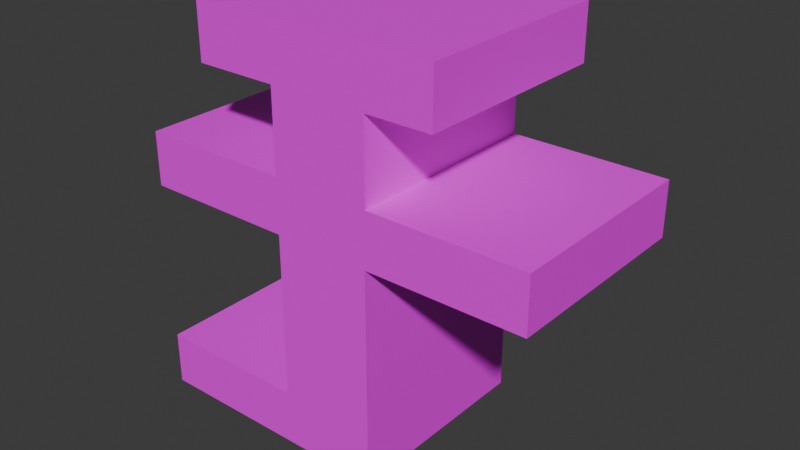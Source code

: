 # Source: mo.blend  (saved by Blender 4.4.32; exported with 4.5.12 LTS)
import bpy
from mathutils import Matrix  # noqa: F401  (used for matrix-valued properties, if any)

bpy.ops.wm.read_factory_settings(use_empty=True)
scene = bpy.context.scene
scene.name = 'Scene'

# ---- collections
col_collection = bpy.data.collections.new('Collection'); scene.collection.children.link(col_collection)

# ---- images (referenced by path relative to the original .blend; pixels are not part of the script)
import os
ASSET_DIR = os.environ.get("B2B_ASSET_DIR", "")  # directory of the original .blend (textures are referenced by path, not embedded)
HERE = os.path.dirname(os.path.abspath(__file__))  # packed textures are extracted next to this script under _unpacked/

def load_image(name, relpath, width, height, colorspace="sRGB"):
    """Load a texture the original file referenced (path relative to the .blend, or extracted next to this script)."""
    p = next((c for c in (os.path.join(HERE, relpath), os.path.join(ASSET_DIR, relpath)) if relpath and os.path.exists(c)), "")
    if p:
        img = bpy.data.images.load(p, check_existing=True)
        img.name = name
    else:  # same state as the original file: an image datablock whose file is absent (Cycles renders it pink)
        img = bpy.data.images.new(name, width, height)
        img.source = "FILE"
        img.filepath = "//" + (relpath or name)
    img.colorspace_settings.name = colorspace
    return img
img_titlelogo_png = load_image('titleLogo.png', 'titleLogo.png', 1024, 1024, 'sRGB')

# ---- materials (node trees are filled in below, after node groups)
mat_material = bpy.data.materials.new('Material')
mat_material.alpha_threshold = 0.0
mat_material.roughness = 0.5
mat_material.line_color = (0.0, 0.0, 0.0, 1.0)

# ---- material node trees
mat_material.use_nodes = True; mat_material.node_tree.nodes.clear()
_N = mat_material.node_tree.nodes; _L = mat_material.node_tree.links
n0 = _N.new('ShaderNodeOutputMaterial'); n0.name = 'Material Output'; n0.location = (300, 300)
n1 = _N.new('ShaderNodeBsdfPrincipled'); n1.name = 'Principled BSDF'; n1.location = (10, 300)
n1.inputs[3].default_value = 1.45
n2 = _N.new('ShaderNodeTexImage'); n2.name = '画像テクスチャ'; n2.location = (-280, 275)
n2.image = img_titlelogo_png
_L.new(n1.outputs[0], n0.inputs[0])
_L.new(n2.outputs[0], n1.inputs[0])
n0.is_active_output = True

# ---- world
world_world = bpy.data.worlds.new('World'); scene.world = world_world
world_world.use_nodes = True; world_world.node_tree.nodes.clear()
_N = world_world.node_tree.nodes; _L = world_world.node_tree.links
n0 = _N.new('ShaderNodeOutputWorld'); n0.name = 'World Output'; n0.location = (300, 300)
n1 = _N.new('ShaderNodeBackground'); n1.name = 'Background'; n1.location = (10, 300)
n1.inputs[0].default_value = (0.05088, 0.05088, 0.05088, 1.0)
_L.new(n1.outputs[0], n0.inputs[0])
n0.is_active_output = True
world_world.color = (0.05088, 0.05088, 0.05088)
world_world.sun_shadow_jitter_overblur = 0.0

# ---- meshes
me_cube = bpy.data.meshes.new('Cube')
me_cube.from_pydata([(-1.0, -0.5, -1.0), (-1.0, 0.5, -1.0), (0.2421, 0.5, 0.3379), (0.2421, 0.5, 0.734), (1.0, 0.5, 0.3379), (1.0, -0.5, 0.3379), (0.2421, -0.5, 0.734), (0.2421, -0.5, 0.3379), (-1.0, 0.5, 0.3379), (-0.24, 0.5, 0.3379), (-0.24, 0.5, 0.734), (-1.0, -0.5, 0.3379), (-0.24, -0.5, 0.3379), (-0.24, -0.5, 0.734), (-1.0, 0.5, 0.07225), (-0.24, 0.5, -0.3238), (-0.24, 0.5, 0.07225), (-1.0, -0.5, 0.07225), (-0.24, -0.5, -0.3238), (-0.24, -0.5, 0.07225), (1.0, 0.5, 0.07225), (0.2366, 0.5, 0.07225), (0.2366, 0.5, -0.3238), (1.0, -0.5, 0.07225), (0.2366, -0.5, 0.07225), (0.2366, -0.5, -0.3238), (0.2366, 0.5, -1.0), (0.2366, 0.5, -0.1389), (0.2366, -0.5, -1.0), (0.2366, -0.5, -0.1389), (-1.0, 0.5, -0.7329), (-0.24, 0.5, -0.7329), (-0.24, 0.5, -0.1312), (-1.0, -0.5, -0.7329), (-0.24, -0.5, -0.7329), (-0.24, -0.5, -0.1312), (-0.24, -0.1939, -0.3238), (-0.24, -0.321, -0.2529), (-0.6447, -0.5, 1.0), (-0.6447, 0.5, 1.0), (-0.6447, 0.5, 0.734), (-0.6447, -0.5, 0.734), (0.5648, -0.5, 1.0), (0.5648, 0.5, 1.0), (0.5648, 0.5, 0.734), (0.5648, -0.5, 0.734)], [], [(38, 43, 39), (22, 26, 31), (4, 23, 20), (1, 28, 0), (1, 33, 30), (11, 14, 17), (34, 28, 25), (3, 45, 6), (4, 7, 5), (2, 6, 7), (13, 40, 10), (9, 13, 10), (9, 11, 12), (16, 17, 14), (19, 32, 35), (36, 18, 37), (37, 32, 36), (20, 24, 21), (24, 27, 21), (29, 22, 27), (25, 26, 22), (34, 18, 36), (31, 33, 34), (39, 41, 38), (42, 44, 43), (38, 42, 43), (16, 14, 8), (16, 8, 9), (10, 40, 39), (39, 43, 10), (43, 44, 3), (43, 3, 10), (2, 4, 20), (10, 3, 2), (9, 10, 2), (2, 20, 21), (9, 2, 21), (16, 9, 21), (16, 21, 32), (21, 27, 32), (32, 27, 15), (27, 22, 15), (26, 1, 31), (1, 30, 31), (31, 15, 22), (4, 5, 23), (1, 26, 28), (1, 0, 33), (11, 8, 14), (24, 23, 7), (23, 5, 7), (24, 7, 12), (7, 6, 12), (6, 45, 42), (42, 38, 13), (38, 41, 13), (6, 42, 13), (12, 11, 17), (6, 13, 12), (12, 17, 19), (24, 12, 19), (29, 24, 35), (24, 19, 35), (25, 29, 18), (29, 35, 18), (33, 0, 34), (0, 28, 34), (25, 18, 34), (3, 44, 45), (4, 2, 7), (2, 3, 6), (13, 41, 40), (9, 12, 13), (9, 8, 11), (16, 19, 17), (19, 16, 32), (37, 18, 35), (35, 32, 37), (32, 15, 36), (20, 23, 24), (24, 29, 27), (29, 25, 22), (25, 28, 26), (36, 15, 31), (31, 34, 36), (31, 30, 33), (39, 40, 41), (42, 45, 44)])
_uv = me_cube.uv_layers.new(name='UVMap')
_uv.uv.foreach_set('vector', [0.6694, 0.5, 0.8206, 0.75, 0.6694, 0.75, 0.4595, 0.9046, 0.375, 0.9046, 0.4084, 0.845, 0.5422, 0.0, 0.509, 0.25, 0.509, 0.0, 0.375, 0.75, 0.2204, 0.5, 0.375, 0.5, 0.375, 0.75, 0.4084, 0.5, 0.4084, 0.75, 0.5422, 0.5, 0.509, 0.75, 0.509, 0.5, 0.4084, 0.405, 0.375, 0.3454, 0.4595, 0.3454, 0.625, 0.741, 0.729, 0.509, 0.625, 0.509, 0.1308, 0.741, 0.375, 0.509, 0.1308, 0.509, 0.375, 0.741, 0.625, 0.509, 0.375, 0.509, 0.875, 0.509, 0.7446, 0.741, 0.875, 0.741, 0.375, 0.00904, 0.625, 0.241, 0.625, 0.00904, 0.125, 0.741, 0.3699, 0.509, 0.125, 0.509, 0.875, 0.741, 0.6301, 0.509, 0.6301, 0.741, 0.625, 0.241, 0.4966, 0.00904, 0.4966, 0.241, 0.375, 0.17, 0.375, 0.241, 0.4198, 0.1994, 0.4198, 0.1994, 0.4966, 0.00904, 0.375, 0.17, 0.871, 0.741, 0.625, 0.509, 0.625, 0.741, 0.625, 0.509, 0.4917, 0.741, 0.625, 0.741, 0.4917, 0.509, 0.375, 0.741, 0.4917, 0.741, 0.575, 0.509, 0.3924, 0.741, 0.575, 0.741, 0.375, 0.241, 0.545, 0.241, 0.545, 0.17, 0.125, 0.741, 0.3699, 0.509, 0.125, 0.509, 0.5428, 0.00904, 0.4323, 0.241, 0.5428, 0.241, 0.5428, 0.509, 0.4323, 0.741, 0.5428, 0.741, 0.6694, 0.5, 0.8206, 0.5, 0.8206, 0.75, 0.509, 0.845, 0.509, 0.75, 0.5422, 0.75, 0.509, 0.845, 0.5422, 0.75, 0.5422, 0.845, 0.5918, 0.845, 0.5918, 0.7944, 0.625, 0.7944, 0.625, 0.7944, 0.625, 0.9456, 0.5918, 0.845, 0.625, 0.9456, 0.5918, 0.9456, 0.5918, 0.9053, 0.625, 0.9456, 0.5918, 0.9053, 0.5918, 0.845, 0.5422, 0.9053, 0.5422, 1.0, 0.509, 1.0, 0.5918, 0.845, 0.5918, 0.9053, 0.5422, 0.9053, 0.5422, 0.845, 0.5918, 0.845, 0.5422, 0.9053, 0.5422, 0.9053, 0.509, 1.0, 0.509, 0.9046, 0.5422, 0.845, 0.5422, 0.9053, 0.509, 0.9046, 0.509, 0.845, 0.5422, 0.845, 0.509, 0.9046, 0.509, 0.845, 0.509, 0.9046, 0.4836, 0.845, 0.509, 0.9046, 0.4826, 0.9046, 0.4836, 0.845, 0.4836, 0.845, 0.4826, 0.9046, 0.4595, 0.845, 0.4826, 0.9046, 0.4595, 0.9046, 0.4595, 0.845, 0.375, 0.9046, 0.375, 0.75, 0.4084, 0.845, 0.375, 0.75, 0.4084, 0.75, 0.4084, 0.845, 0.4084, 0.845, 0.4595, 0.845, 0.4595, 0.9046, 0.5422, 0.0, 0.5422, 0.25, 0.509, 0.25, 0.375, 0.75, 0.2204, 0.75, 0.2204, 0.5, 0.375, 0.75, 0.375, 0.5, 0.4084, 0.5, 0.5422, 0.5, 0.5422, 0.75, 0.509, 0.75, 0.509, 0.3454, 0.509, 0.25, 0.5422, 0.3447, 0.509, 0.25, 0.5422, 0.25, 0.5422, 0.3447, 0.509, 0.3454, 0.5422, 0.3447, 0.5422, 0.405, 0.5422, 0.3447, 0.5918, 0.3447, 0.5422, 0.405, 0.5918, 0.3447, 0.5918, 0.3044, 0.625, 0.3044, 0.625, 0.3044, 0.625, 0.4556, 0.5918, 0.405, 0.625, 0.4556, 0.5918, 0.4556, 0.5918, 0.405, 0.5918, 0.3447, 0.625, 0.3044, 0.5918, 0.405, 0.5422, 0.405, 0.5422, 0.5, 0.509, 0.5, 0.5918, 0.3447, 0.5918, 0.405, 0.5422, 0.405, 0.5422, 0.405, 0.509, 0.5, 0.509, 0.405, 0.509, 0.3454, 0.5422, 0.405, 0.509, 0.405, 0.4826, 0.3454, 0.509, 0.3454, 0.4836, 0.405, 0.509, 0.3454, 0.509, 0.405, 0.4836, 0.405, 0.4595, 0.3454, 0.4826, 0.3454, 0.4595, 0.405, 0.4826, 0.3454, 0.4836, 0.405, 0.4595, 0.405, 0.4084, 0.5, 0.375, 0.5, 0.4084, 0.405, 0.375, 0.5, 0.375, 0.3454, 0.4084, 0.405, 0.4595, 0.3454, 0.4595, 0.405, 0.4084, 0.405, 0.625, 0.741, 0.729, 0.741, 0.729, 0.509, 0.1308, 0.741, 0.375, 0.741, 0.375, 0.509, 0.375, 0.741, 0.625, 0.741, 0.625, 0.509, 0.875, 0.509, 0.7446, 0.509, 0.7446, 0.741, 0.375, 0.00904, 0.375, 0.241, 0.625, 0.241, 0.125, 0.741, 0.3699, 0.741, 0.3699, 0.509, 0.875, 0.741, 0.875, 0.509, 0.6301, 0.509, 0.625, 0.241, 0.625, 0.00904, 0.4966, 0.00904, 0.4198, 0.1994, 0.375, 0.241, 0.4966, 0.241, 0.4966, 0.241, 0.4966, 0.00904, 0.4198, 0.1994, 0.4966, 0.00904, 0.375, 0.00904, 0.375, 0.17, 0.871, 0.741, 0.871, 0.509, 0.625, 0.509, 0.625, 0.509, 0.4917, 0.509, 0.4917, 0.741, 0.4917, 0.509, 0.375, 0.509, 0.375, 0.741, 0.575, 0.509, 0.3924, 0.509, 0.3924, 0.741, 0.545, 0.17, 0.545, 0.00904, 0.375, 0.00904, 0.375, 0.00904, 0.375, 0.241, 0.545, 0.17, 0.125, 0.741, 0.3699, 0.741, 0.3699, 0.509, 0.5428, 0.00904, 0.4323, 0.00904, 0.4323, 0.241, 0.5428, 0.509, 0.4323, 0.509, 0.4323, 0.741])
me_cube.materials.append(mat_material)
me_cube.use_mirror_vertex_groups = False
me_cube.update()

# ---- objects
ob_cube = bpy.data.objects.new('Cube', me_cube)

# ---- transforms, parenting, visibility, modifiers, constraints
ob_cube.location = (0.0, 0.0, 0.0)
ob_cube.lock_rotations_4d = False
ob_cube.empty_display_type = 'ARROWS'
ob_cube.lineart.crease_threshold = 0.0

# ---- collection membership
col_collection.objects.link(ob_cube)

# ---- scene / render settings (as saved in the file)
scene.frame_start = 1; scene.frame_end = 250; scene.frame_set(1)
scene.render.engine = 'BLENDER_EEVEE_NEXT'
bpy.context.view_layer.update()

# ---- added for rendering (the .blend has no active camera and no usable light): camera, sun
cam_auto = bpy.data.cameras.new('AutoCamera')
cam_auto.lens = 50.0
cam_auto.sensor_width = 36.0
cam_auto.clip_end = 1000.0
ob_auto_camera = bpy.data.objects.new('AutoCamera', cam_auto)
scene.collection.objects.link(ob_auto_camera)
ob_auto_camera.location = (2.77567, -3.33081, 2.22054)
ob_auto_camera.rotation_euler = (1.09748, -7.21219e-08, 0.694738)
scene.camera = ob_auto_camera
light_auto_sun = bpy.data.lights.new('AutoSun', 'SUN')
light_auto_sun.energy = 3.0
light_auto_sun.angle = 0.0523599
ob_auto_sun = bpy.data.objects.new('AutoSun', light_auto_sun)
scene.collection.objects.link(ob_auto_sun)
ob_auto_sun.rotation_euler = (0.872665, 0.174533, 0.523599)
bpy.context.view_layer.update()
